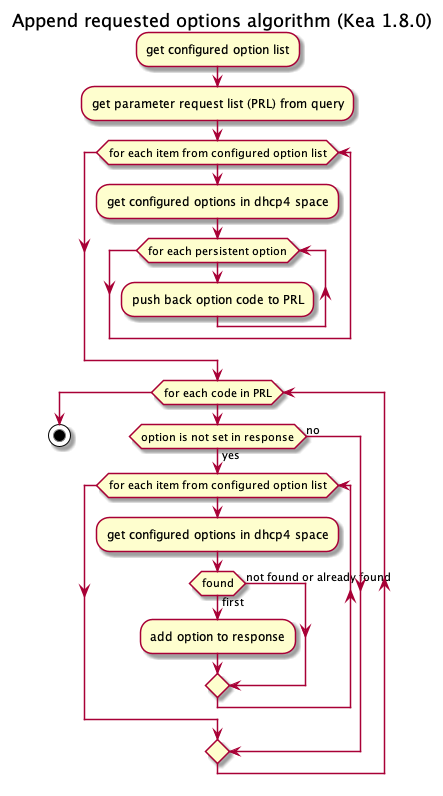

The diagram above was rendered by PlantUML. Its source (embedded in the PNG):
@startuml

Title Append requested options algorithm (Kea 1.8.0)

:get configured option list;

:get parameter request list (PRL) from query;

while (for each item from configured option list)
  :get configured options in dhcp4 space;
  while (for each persistent option)
    :push back option code to PRL;
  endwhile
endwhile

while (for each code in PRL)
  if (option is not set in response) then (yes)
    while (for each item from configured option list)
      :get configured options in dhcp4 space;
      if (found) then (first)
        :add option to response;
      else (not found or already found)
      endif
    endwhile
  else (no)
  endif
endwhile
->done;
stop

@enduml